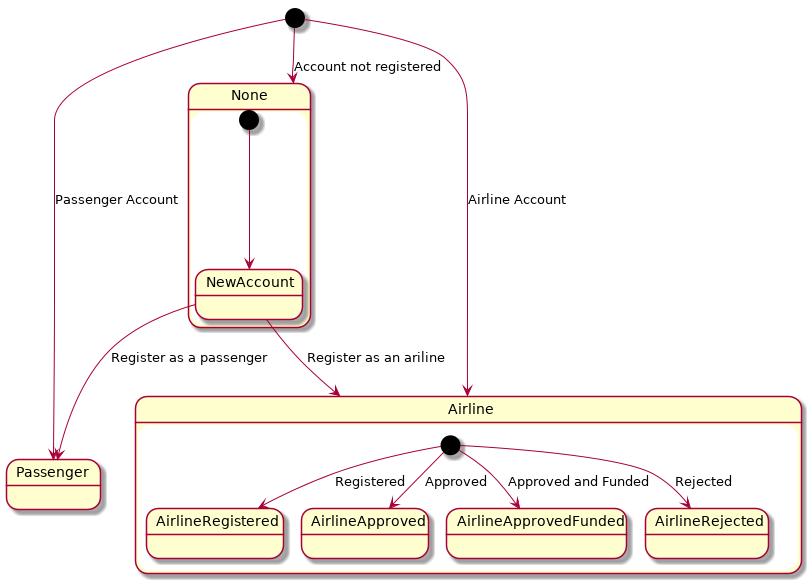

The diagram above was rendered by PlantUML. Its source (embedded in the PNG):
@startuml
[*] --> None : Account not registered
[*] --> Passenger: Passenger Account
[*] --> Airline: Airline Account

state None {
  [*] --> NewAccount
  NewAccount --> Passenger: Register as a passenger
  NewAccount --> Airline: Register as an ariline
}

state Passenger

state Airline {
    [*] --> AirlineRegistered :Registered
    [*] --> AirlineApproved :Approved
    [*] --> AirlineApprovedFunded: Approved and Funded
    [*] --> AirlineRejected :Rejected
}
@enduml